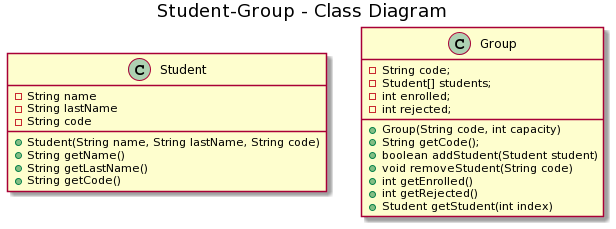

The diagram above was rendered by PlantUML. Its source (embedded in the PNG):
@startuml
title Student-Group - Class Diagram


class Student{
  -String name
  -String lastName
  -String code
  +Student(String name, String lastName, String code)
  +String getName()
  +String getLastName()
  +String getCode()
}

class Group{
  -String code;
  -Student[] students;
  -int enrolled;
  -int rejected;
  +Group(String code, int capacity)
  +String getCode();
  +boolean addStudent(Student student)
  +void removeStudent(String code)
  +int getEnrolled()
  +int getRejected()
  +Student getStudent(int index)
}
@enduml